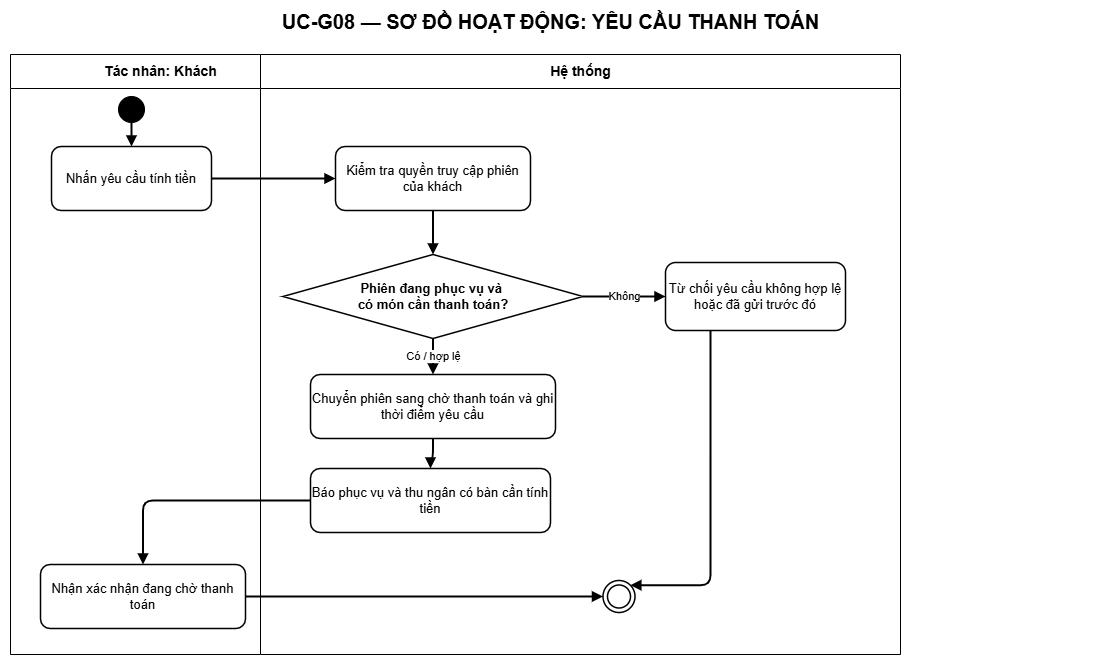

The diagram above was exported from draw.io. Its source (the exported page's mxGraphModel, read from the mxfile embedded in the PNG):
<mxGraphModel dx="877" dy="346" grid="1" gridSize="10" guides="1" tooltips="1" connect="1" arrows="1" fold="1" page="1" pageScale="1" pageWidth="1200" pageHeight="720" background="#ffffff" math="0" shadow="0">
  <root>
    <mxCell id="0" />
    <mxCell id="1" parent="0" />
    <mxCell id="title" value="UC-G08 — SƠ ĐỒ HOẠT ĐỘNG: YÊU CẦU THANH TOÁN" style="text;html=1;align=center;verticalAlign=middle;fontSize=20;fontStyle=1;strokeColor=none;fillColor=none;fontColor=#000000;" parent="1" vertex="1">
      <mxGeometry x="50" y="14" width="1100" height="42" as="geometry" />
    </mxCell>
    <mxCell id="actor-lane" value="Tác nhân: Khách" style="swimlane;html=1;horizontal=1;startSize=34;fillColor=#ffffff;swimlaneFillColor=#ffffff;strokeColor=#000000;fontColor=#000000;fontStyle=1;fontSize=14;" parent="1" vertex="1">
      <mxGeometry x="60" y="68" width="300" height="600" as="geometry" />
    </mxCell>
    <mxCell id="step-1" value="Nhấn yêu cầu tính tiền" style="rounded=1;whiteSpace=wrap;html=1;fillColor=#ffffff;strokeColor=#000000;strokeWidth=1.5;fontColor=#000000;fontSize=13;" parent="actor-lane" vertex="1">
      <mxGeometry x="41" y="92" width="160" height="64" as="geometry" />
    </mxCell>
    <mxCell id="step-6" value="Nhận xác nhận đang chờ thanh toán" style="rounded=1;whiteSpace=wrap;html=1;fillColor=#ffffff;strokeColor=#000000;strokeWidth=1.5;fontColor=#000000;fontSize=13;" parent="actor-lane" vertex="1">
      <mxGeometry x="30" y="510" width="205" height="64" as="geometry" />
    </mxCell>
    <mxCell id="system-lane" value="Hệ thống" style="swimlane;html=1;horizontal=1;startSize=34;fillColor=#ffffff;swimlaneFillColor=#ffffff;strokeColor=#000000;fontColor=#000000;fontStyle=1;fontSize=14;" parent="1" vertex="1">
      <mxGeometry x="310" y="68" width="640" height="600" as="geometry" />
    </mxCell>
    <mxCell id="step-2" value="Kiểm tra quyền truy cập phiên của khách" style="rounded=1;whiteSpace=wrap;html=1;fillColor=#ffffff;strokeColor=#000000;strokeWidth=1.5;fontColor=#000000;fontSize=13;" parent="system-lane" vertex="1">
      <mxGeometry x="75" y="92" width="195" height="64" as="geometry" />
    </mxCell>
    <mxCell id="step-3" value="Phiên đang phục vụ và&amp;nbsp;&lt;div&gt;có món cần thanh toán?&lt;/div&gt;" style="rhombus;whiteSpace=wrap;html=1;fillColor=#ffffff;strokeColor=#000000;strokeWidth=1.5;fontColor=#000000;fontSize=13;fontStyle=1;" parent="system-lane" vertex="1">
      <mxGeometry x="22.5" y="200" width="300" height="84" as="geometry" />
    </mxCell>
    <mxCell id="alternate-3" value="Từ chối yêu cầu không hợp lệ hoặc đã gửi trước đó" style="rounded=1;whiteSpace=wrap;html=1;fillColor=#ffffff;strokeColor=#000000;strokeWidth=1.5;fontColor=#000000;fontSize=13;" parent="system-lane" vertex="1">
      <mxGeometry x="405" y="208" width="180" height="68" as="geometry" />
    </mxCell>
    <mxCell id="step-4" value="Chuyển phiên sang chờ thanh toán và ghi thời điểm yêu cầu" style="rounded=1;whiteSpace=wrap;html=1;fillColor=#ffffff;strokeColor=#000000;strokeWidth=1.5;fontColor=#000000;fontSize=13;" parent="system-lane" vertex="1">
      <mxGeometry x="50" y="320" width="245" height="64" as="geometry" />
    </mxCell>
    <mxCell id="step-5" value="Báo phục vụ và thu ngân có bàn cần tính tiền" style="rounded=1;whiteSpace=wrap;html=1;fillColor=#ffffff;strokeColor=#000000;strokeWidth=1.5;fontColor=#000000;fontSize=13;" parent="system-lane" vertex="1">
      <mxGeometry x="50" y="414" width="240" height="64" as="geometry" />
    </mxCell>
    <mxCell id="end" value="" style="ellipse;shape=doubleEllipse;html=1;aspect=fixed;fillColor=#ffffff;strokeColor=#000000;strokeWidth=1.5;" parent="system-lane" vertex="1">
      <mxGeometry x="342.5" y="526" width="32" height="32" as="geometry" />
    </mxCell>
    <mxCell id="edge-3" value="" style="edgeStyle=orthogonalEdgeStyle;rounded=1;orthogonalLoop=1;jettySize=auto;html=1;endArrow=block;endFill=1;strokeWidth=2" parent="system-lane" source="step-2" target="step-3" edge="1">
      <mxGeometry relative="1" as="geometry" />
    </mxCell>
    <mxCell id="edge-4" value="Không" style="edgeStyle=orthogonalEdgeStyle;rounded=1;orthogonalLoop=1;jettySize=auto;html=1;endArrow=block;endFill=1;strokeWidth=2" parent="system-lane" source="step-3" target="alternate-3" edge="1">
      <mxGeometry relative="1" as="geometry" />
    </mxCell>
    <mxCell id="edge-5" value="" style="edgeStyle=orthogonalEdgeStyle;rounded=1;orthogonalLoop=1;jettySize=auto;html=1;endArrow=block;endFill=1;strokeWidth=2;entryX=1;entryY=0;entryDx=0;entryDy=0;" parent="system-lane" source="alternate-3" target="end" edge="1">
      <mxGeometry relative="1" as="geometry">
        <mxPoint x="600" y="242" as="targetPoint" />
        <Array as="points">
          <mxPoint x="450" y="531" />
        </Array>
      </mxGeometry>
    </mxCell>
    <mxCell id="edge-6" value="Có / hợp lệ" style="edgeStyle=orthogonalEdgeStyle;rounded=1;orthogonalLoop=1;jettySize=auto;html=1;endArrow=block;endFill=1;strokeWidth=2" parent="system-lane" source="step-3" target="step-4" edge="1">
      <mxGeometry relative="1" as="geometry" />
    </mxCell>
    <mxCell id="edge-7" value="" style="edgeStyle=orthogonalEdgeStyle;rounded=1;orthogonalLoop=1;jettySize=auto;html=1;endArrow=block;endFill=1;strokeWidth=2" parent="system-lane" source="step-4" target="step-5" edge="1">
      <mxGeometry relative="1" as="geometry" />
    </mxCell>
    <mxCell id="start" value="" style="ellipse;html=1;aspect=fixed;fillColor=#000000;strokeColor=#000000;" parent="1" vertex="1">
      <mxGeometry x="168" y="110" width="26" height="26" as="geometry" />
    </mxCell>
    <mxCell id="edge-1" value="" style="edgeStyle=orthogonalEdgeStyle;rounded=1;orthogonalLoop=1;jettySize=auto;html=1;endArrow=block;endFill=1;strokeWidth=2" parent="1" source="start" target="step-1" edge="1">
      <mxGeometry relative="1" as="geometry" />
    </mxCell>
    <mxCell id="edge-2" value="" style="edgeStyle=orthogonalEdgeStyle;rounded=1;orthogonalLoop=1;jettySize=auto;html=1;endArrow=block;endFill=1;strokeWidth=2" parent="1" source="step-1" target="step-2" edge="1">
      <mxGeometry relative="1" as="geometry" />
    </mxCell>
    <mxCell id="edge-8" value="" style="edgeStyle=orthogonalEdgeStyle;rounded=1;orthogonalLoop=1;jettySize=auto;html=1;endArrow=block;endFill=1;strokeWidth=2" parent="1" source="step-5" target="step-6" edge="1">
      <mxGeometry relative="1" as="geometry" />
    </mxCell>
    <mxCell id="edge-9" value="" style="edgeStyle=orthogonalEdgeStyle;rounded=1;orthogonalLoop=1;jettySize=auto;html=1;endArrow=block;endFill=1;strokeWidth=2" parent="1" source="step-6" target="end" edge="1">
      <mxGeometry relative="1" as="geometry" />
    </mxCell>
  </root>
</mxGraphModel>